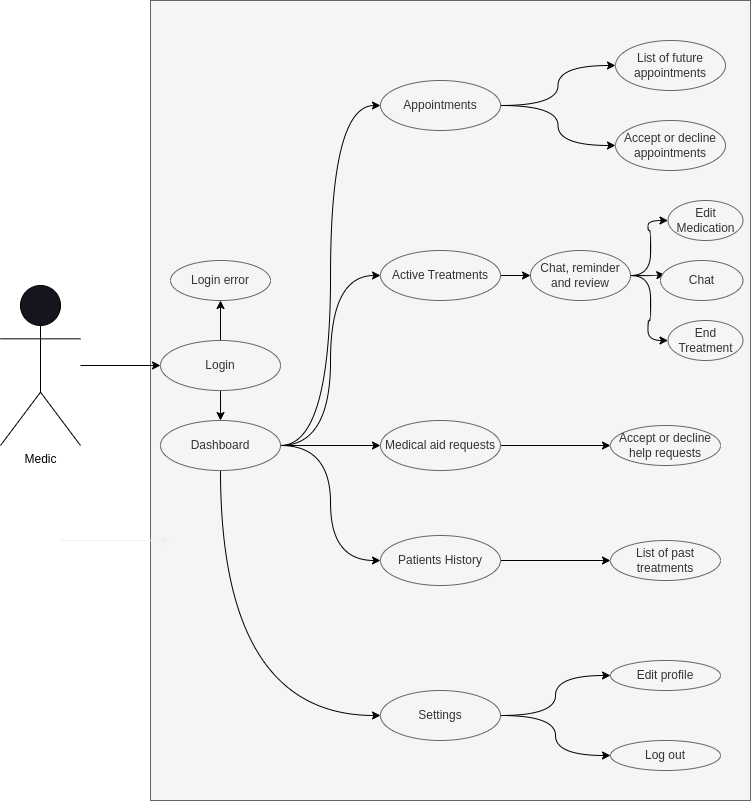

The diagram above was exported from draw.io. Its source (the exported page's mxGraphModel, read from the mxfile embedded in the PNG):
<mxGraphModel dx="705" dy="603" grid="1" gridSize="10" guides="1" tooltips="1" connect="1" arrows="1" fold="1" page="1" pageScale="1" pageWidth="850" pageHeight="1100" background="#ffffff" math="0" shadow="0">
  <root>
    <mxCell id="0" />
    <mxCell id="1" parent="0" />
    <mxCell id="nceSatpLI9wKraxSBOzg-1" value="Medic" style="shape=umlActor;verticalLabelPosition=bottom;verticalAlign=top;html=1;outlineConnect=0;strokeColor=#000000;fontColor=#000000;" parent="1" vertex="1">
      <mxGeometry x="60" y="505" width="80" height="160" as="geometry" />
    </mxCell>
    <mxCell id="rF2bkxDkq0wCOAMEIuim-3" value="" style="whiteSpace=wrap;html=1;fillColor=#f5f5f5;strokeColor=#666666;fontColor=#333333;" parent="1" vertex="1">
      <mxGeometry x="210" y="220" width="600" height="800" as="geometry" />
    </mxCell>
    <mxCell id="uyO9ad-2QEd9bcYztNN--6" value="" style="edgeStyle=orthogonalEdgeStyle;rounded=0;orthogonalLoop=1;jettySize=auto;html=1;entryX=0.5;entryY=1;entryDx=0;entryDy=0;fontColor=#000000;strokeColor=#000000;fillColor=#f5f5f5;labelBackgroundColor=#FFFFFF;" edge="1" parent="1" source="rF2bkxDkq0wCOAMEIuim-7" target="rF2bkxDkq0wCOAMEIuim-11">
      <mxGeometry relative="1" as="geometry" />
    </mxCell>
    <mxCell id="uyO9ad-2QEd9bcYztNN--17" style="edgeStyle=orthogonalEdgeStyle;shape=connector;curved=1;rounded=1;orthogonalLoop=1;jettySize=auto;html=1;labelBackgroundColor=#FFFFFF;strokeColor=#000000;fontFamily=Helvetica;fontSize=11;fontColor=#000000;endArrow=classic;fillColor=#f5f5f5;" edge="1" parent="1" source="rF2bkxDkq0wCOAMEIuim-7" target="rF2bkxDkq0wCOAMEIuim-13">
      <mxGeometry relative="1" as="geometry" />
    </mxCell>
    <mxCell id="rF2bkxDkq0wCOAMEIuim-7" value="Login" style="ellipse;whiteSpace=wrap;html=1;fillColor=#f5f5f5;strokeColor=#666666;fontColor=#333333;" parent="1" vertex="1">
      <mxGeometry x="220" y="560" width="120" height="50" as="geometry" />
    </mxCell>
    <mxCell id="rF2bkxDkq0wCOAMEIuim-11" value="Login error" style="ellipse;whiteSpace=wrap;html=1;fillColor=#f5f5f5;strokeColor=#666666;fontColor=#333333;" parent="1" vertex="1">
      <mxGeometry x="230" y="480" width="100" height="40" as="geometry" />
    </mxCell>
    <mxCell id="uyO9ad-2QEd9bcYztNN--8" value="" style="edgeStyle=orthogonalEdgeStyle;shape=connector;orthogonalLoop=1;jettySize=auto;html=1;labelBackgroundColor=#FFFFFF;strokeColor=#000000;fontFamily=Helvetica;fontSize=11;fontColor=#000000;endArrow=classic;fillColor=#f5f5f5;curved=1;entryX=0;entryY=0.5;entryDx=0;entryDy=0;exitX=0.5;exitY=1;exitDx=0;exitDy=0;" edge="1" parent="1" source="rF2bkxDkq0wCOAMEIuim-13" target="e6zjW89lG6MxGzFHgk7N-2">
      <mxGeometry x="0.0004" relative="1" as="geometry">
        <mxPoint as="offset" />
      </mxGeometry>
    </mxCell>
    <mxCell id="uyO9ad-2QEd9bcYztNN--11" value="" style="edgeStyle=orthogonalEdgeStyle;shape=connector;curved=1;rounded=1;orthogonalLoop=1;jettySize=auto;html=1;entryX=0;entryY=0.5;entryDx=0;entryDy=0;labelBackgroundColor=#FFFFFF;strokeColor=#000000;fontFamily=Helvetica;fontSize=11;fontColor=#000000;endArrow=classic;fillColor=#f5f5f5;" edge="1" parent="1" source="rF2bkxDkq0wCOAMEIuim-13" target="rF2bkxDkq0wCOAMEIuim-20">
      <mxGeometry relative="1" as="geometry" />
    </mxCell>
    <mxCell id="uyO9ad-2QEd9bcYztNN--16" value="" style="edgeStyle=orthogonalEdgeStyle;shape=connector;curved=1;rounded=1;orthogonalLoop=1;jettySize=auto;html=1;entryX=0;entryY=0.5;entryDx=0;entryDy=0;labelBackgroundColor=#FFFFFF;strokeColor=#000000;fontFamily=Helvetica;fontSize=11;fontColor=#000000;endArrow=classic;fillColor=#f5f5f5;" edge="1" parent="1" source="rF2bkxDkq0wCOAMEIuim-13" target="rF2bkxDkq0wCOAMEIuim-17">
      <mxGeometry relative="1" as="geometry" />
    </mxCell>
    <mxCell id="uyO9ad-2QEd9bcYztNN--18" style="edgeStyle=orthogonalEdgeStyle;shape=connector;curved=1;rounded=1;orthogonalLoop=1;jettySize=auto;html=1;entryX=0;entryY=0.5;entryDx=0;entryDy=0;labelBackgroundColor=#FFFFFF;strokeColor=#000000;fontFamily=Helvetica;fontSize=11;fontColor=#000000;endArrow=classic;fillColor=#f5f5f5;" edge="1" parent="1" source="rF2bkxDkq0wCOAMEIuim-13" target="rF2bkxDkq0wCOAMEIuim-22">
      <mxGeometry relative="1" as="geometry" />
    </mxCell>
    <mxCell id="uyO9ad-2QEd9bcYztNN--20" style="edgeStyle=orthogonalEdgeStyle;shape=connector;curved=1;rounded=1;orthogonalLoop=1;jettySize=auto;html=1;entryX=0;entryY=0.5;entryDx=0;entryDy=0;labelBackgroundColor=#FFFFFF;strokeColor=#000000;fontFamily=Helvetica;fontSize=11;fontColor=#000000;endArrow=classic;fillColor=#f5f5f5;" edge="1" parent="1" source="rF2bkxDkq0wCOAMEIuim-13" target="rF2bkxDkq0wCOAMEIuim-15">
      <mxGeometry relative="1" as="geometry" />
    </mxCell>
    <mxCell id="rF2bkxDkq0wCOAMEIuim-13" value="Dashboard" style="ellipse;whiteSpace=wrap;html=1;fillColor=#f5f5f5;strokeColor=#666666;fontColor=#333333;" parent="1" vertex="1">
      <mxGeometry x="220" y="640" width="120" height="50" as="geometry" />
    </mxCell>
    <mxCell id="uyO9ad-2QEd9bcYztNN--22" style="edgeStyle=orthogonalEdgeStyle;shape=connector;curved=1;rounded=1;orthogonalLoop=1;jettySize=auto;html=1;entryX=0;entryY=0.5;entryDx=0;entryDy=0;labelBackgroundColor=#FFFFFF;strokeColor=#000000;fontFamily=Helvetica;fontSize=11;fontColor=#000000;endArrow=classic;fillColor=#f5f5f5;" edge="1" parent="1" source="rF2bkxDkq0wCOAMEIuim-15" target="uyO9ad-2QEd9bcYztNN--21">
      <mxGeometry relative="1" as="geometry" />
    </mxCell>
    <mxCell id="uyO9ad-2QEd9bcYztNN--24" style="edgeStyle=orthogonalEdgeStyle;shape=connector;curved=1;rounded=1;orthogonalLoop=1;jettySize=auto;html=1;labelBackgroundColor=#FFFFFF;strokeColor=#000000;fontFamily=Helvetica;fontSize=11;fontColor=#000000;endArrow=classic;fillColor=#f5f5f5;" edge="1" parent="1" source="rF2bkxDkq0wCOAMEIuim-15" target="uyO9ad-2QEd9bcYztNN--23">
      <mxGeometry relative="1" as="geometry" />
    </mxCell>
    <mxCell id="rF2bkxDkq0wCOAMEIuim-15" value="Appointments" style="ellipse;whiteSpace=wrap;html=1;fillColor=#f5f5f5;strokeColor=#666666;fontColor=#333333;" parent="1" vertex="1">
      <mxGeometry x="440" y="300" width="120" height="50" as="geometry" />
    </mxCell>
    <mxCell id="K-fOVnKJ3FgMF-_8-FvN-5" value="" style="edgeStyle=orthogonalEdgeStyle;curved=1;orthogonalLoop=1;jettySize=auto;html=1;strokeColor=#000000;" parent="1" source="rF2bkxDkq0wCOAMEIuim-17" target="K-fOVnKJ3FgMF-_8-FvN-2" edge="1">
      <mxGeometry relative="1" as="geometry" />
    </mxCell>
    <mxCell id="rF2bkxDkq0wCOAMEIuim-17" value="Medical aid requests" style="ellipse;whiteSpace=wrap;html=1;fillColor=#f5f5f5;fontColor=#333333;strokeColor=#666666;" parent="1" vertex="1">
      <mxGeometry x="440" y="640" width="120" height="50" as="geometry" />
    </mxCell>
    <mxCell id="uyO9ad-2QEd9bcYztNN--14" style="edgeStyle=orthogonalEdgeStyle;shape=connector;curved=1;rounded=1;orthogonalLoop=1;jettySize=auto;html=1;labelBackgroundColor=#FFFFFF;strokeColor=#000000;fontFamily=Helvetica;fontSize=11;fontColor=#000000;endArrow=classic;fillColor=#f5f5f5;" edge="1" parent="1" source="rF2bkxDkq0wCOAMEIuim-20" target="K-fOVnKJ3FgMF-_8-FvN-10">
      <mxGeometry relative="1" as="geometry" />
    </mxCell>
    <mxCell id="rF2bkxDkq0wCOAMEIuim-20" value="Patients History" style="ellipse;whiteSpace=wrap;html=1;fillColor=#f5f5f5;fontColor=#333333;strokeColor=#666666;" parent="1" vertex="1">
      <mxGeometry x="440" y="755" width="120" height="50" as="geometry" />
    </mxCell>
    <mxCell id="uyO9ad-2QEd9bcYztNN--19" style="edgeStyle=orthogonalEdgeStyle;shape=connector;curved=1;rounded=1;orthogonalLoop=1;jettySize=auto;html=1;entryX=0;entryY=0.5;entryDx=0;entryDy=0;labelBackgroundColor=#FFFFFF;strokeColor=#000000;fontFamily=Helvetica;fontSize=11;fontColor=#000000;endArrow=classic;fillColor=#f5f5f5;" edge="1" parent="1" source="rF2bkxDkq0wCOAMEIuim-22" target="K-fOVnKJ3FgMF-_8-FvN-12">
      <mxGeometry relative="1" as="geometry" />
    </mxCell>
    <mxCell id="rF2bkxDkq0wCOAMEIuim-22" value="Active Treatments" style="ellipse;whiteSpace=wrap;html=1;fillColor=#f5f5f5;fontColor=#333333;strokeColor=#666666;" parent="1" vertex="1">
      <mxGeometry x="440" y="470" width="120" height="50" as="geometry" />
    </mxCell>
    <mxCell id="K-fOVnKJ3FgMF-_8-FvN-2" value="Accept or decline&lt;br&gt;help requests" style="ellipse;whiteSpace=wrap;html=1;fillColor=#f5f5f5;strokeColor=#666666;fontColor=#333333;" parent="1" vertex="1">
      <mxGeometry x="670" y="645" width="110" height="40" as="geometry" />
    </mxCell>
    <mxCell id="K-fOVnKJ3FgMF-_8-FvN-10" value="List of past treatments" style="ellipse;whiteSpace=wrap;html=1;fillColor=#f5f5f5;strokeColor=#666666;fontColor=#333333;" parent="1" vertex="1">
      <mxGeometry x="670" y="760" width="110" height="40" as="geometry" />
    </mxCell>
    <mxCell id="uyO9ad-2QEd9bcYztNN--28" style="edgeStyle=orthogonalEdgeStyle;shape=connector;curved=1;rounded=1;orthogonalLoop=1;jettySize=auto;html=1;entryX=0;entryY=0.5;entryDx=0;entryDy=0;labelBackgroundColor=#FFFFFF;strokeColor=#000000;fontFamily=Helvetica;fontSize=11;fontColor=#000000;endArrow=classic;fillColor=#f5f5f5;" edge="1" parent="1" source="K-fOVnKJ3FgMF-_8-FvN-12" target="uyO9ad-2QEd9bcYztNN--25">
      <mxGeometry relative="1" as="geometry" />
    </mxCell>
    <mxCell id="uyO9ad-2QEd9bcYztNN--29" style="edgeStyle=orthogonalEdgeStyle;shape=connector;curved=1;rounded=1;orthogonalLoop=1;jettySize=auto;html=1;entryX=0.052;entryY=0.354;entryDx=0;entryDy=0;entryPerimeter=0;labelBackgroundColor=#FFFFFF;strokeColor=#000000;fontFamily=Helvetica;fontSize=11;fontColor=#000000;endArrow=classic;fillColor=#f5f5f5;" edge="1" parent="1" source="K-fOVnKJ3FgMF-_8-FvN-12" target="uyO9ad-2QEd9bcYztNN--26">
      <mxGeometry relative="1" as="geometry" />
    </mxCell>
    <mxCell id="uyO9ad-2QEd9bcYztNN--31" style="edgeStyle=orthogonalEdgeStyle;shape=connector;curved=1;rounded=1;orthogonalLoop=1;jettySize=auto;html=1;entryX=0;entryY=0.5;entryDx=0;entryDy=0;labelBackgroundColor=#FFFFFF;strokeColor=#000000;fontFamily=Helvetica;fontSize=11;fontColor=#000000;endArrow=classic;fillColor=#f5f5f5;" edge="1" parent="1" source="K-fOVnKJ3FgMF-_8-FvN-12" target="uyO9ad-2QEd9bcYztNN--30">
      <mxGeometry relative="1" as="geometry" />
    </mxCell>
    <mxCell id="K-fOVnKJ3FgMF-_8-FvN-12" value="Chat, reminder and review" style="ellipse;whiteSpace=wrap;html=1;fillColor=#f5f5f5;strokeColor=#666666;fontColor=#333333;" parent="1" vertex="1">
      <mxGeometry x="590" y="470" width="100" height="50" as="geometry" />
    </mxCell>
    <mxCell id="K-fOVnKJ3FgMF-_8-FvN-16" style="edgeStyle=orthogonalEdgeStyle;curved=1;orthogonalLoop=1;jettySize=auto;html=1;entryX=0;entryY=0.5;entryDx=0;entryDy=0;" parent="1" edge="1">
      <mxGeometry relative="1" as="geometry">
        <mxPoint x="120" y="760" as="sourcePoint" />
        <mxPoint x="230" y="760" as="targetPoint" />
      </mxGeometry>
    </mxCell>
    <mxCell id="e6zjW89lG6MxGzFHgk7N-10" value="" style="edgeStyle=orthogonalEdgeStyle;curved=1;orthogonalLoop=1;jettySize=auto;html=1;entryX=0;entryY=0.5;entryDx=0;entryDy=0;strokeColor=#000000;labelBackgroundColor=#FFFFFF;fontColor=#000000;" parent="1" source="e6zjW89lG6MxGzFHgk7N-2" target="e6zjW89lG6MxGzFHgk7N-4" edge="1">
      <mxGeometry relative="1" as="geometry" />
    </mxCell>
    <mxCell id="uyO9ad-2QEd9bcYztNN--9" value="" style="edgeStyle=orthogonalEdgeStyle;shape=connector;curved=1;rounded=1;orthogonalLoop=1;jettySize=auto;html=1;labelBackgroundColor=#FFFFFF;strokeColor=#000000;fontFamily=Helvetica;fontSize=11;fontColor=#000000;endArrow=classic;fillColor=#f5f5f5;" edge="1" parent="1" source="e6zjW89lG6MxGzFHgk7N-2" target="e6zjW89lG6MxGzFHgk7N-3">
      <mxGeometry relative="1" as="geometry" />
    </mxCell>
    <mxCell id="e6zjW89lG6MxGzFHgk7N-2" value="Settings" style="ellipse;whiteSpace=wrap;html=1;fillColor=#f5f5f5;fontColor=#333333;strokeColor=#666666;" parent="1" vertex="1">
      <mxGeometry x="440" y="910" width="120" height="50" as="geometry" />
    </mxCell>
    <mxCell id="e6zjW89lG6MxGzFHgk7N-3" value="Edit profile" style="ellipse;whiteSpace=wrap;html=1;fontColor=#333333;labelBackgroundColor=none;fillColor=#f5f5f5;strokeColor=#666666;aspect=fixed;" parent="1" vertex="1">
      <mxGeometry x="670" y="880" width="110" height="30" as="geometry" />
    </mxCell>
    <mxCell id="e6zjW89lG6MxGzFHgk7N-4" value="Log out" style="ellipse;whiteSpace=wrap;html=1;fillColor=#f5f5f5;fontColor=#333333;strokeColor=#666666;" parent="1" vertex="1">
      <mxGeometry x="670" y="960" width="110" height="30" as="geometry" />
    </mxCell>
    <mxCell id="uyO9ad-2QEd9bcYztNN--5" style="edgeStyle=orthogonalEdgeStyle;orthogonalLoop=1;jettySize=auto;html=1;fontColor=#000000;labelBorderColor=none;strokeColor=#000000;curved=1;entryX=0;entryY=0.5;entryDx=0;entryDy=0;" edge="1" parent="1" source="nceSatpLI9wKraxSBOzg-1" target="rF2bkxDkq0wCOAMEIuim-7">
      <mxGeometry relative="1" as="geometry" />
    </mxCell>
    <mxCell id="uyO9ad-2QEd9bcYztNN--21" value="List of future&lt;br&gt;appointments" style="ellipse;whiteSpace=wrap;html=1;fillColor=#f5f5f5;strokeColor=#666666;fontColor=#333333;" vertex="1" parent="1">
      <mxGeometry x="675" y="260" width="110" height="50" as="geometry" />
    </mxCell>
    <mxCell id="uyO9ad-2QEd9bcYztNN--23" value="Accept or decline&lt;br&gt;appointments" style="ellipse;whiteSpace=wrap;html=1;fillColor=#f5f5f5;strokeColor=#666666;fontColor=#333333;" vertex="1" parent="1">
      <mxGeometry x="675" y="340" width="110" height="50" as="geometry" />
    </mxCell>
    <mxCell id="uyO9ad-2QEd9bcYztNN--25" value="Edit&lt;br&gt;Medication" style="ellipse;whiteSpace=wrap;html=1;fillColor=#f5f5f5;strokeColor=#666666;fontColor=#333333;" vertex="1" parent="1">
      <mxGeometry x="727.5" y="420" width="75" height="40" as="geometry" />
    </mxCell>
    <mxCell id="uyO9ad-2QEd9bcYztNN--26" value="Chat" style="ellipse;whiteSpace=wrap;html=1;fillColor=#f5f5f5;strokeColor=#666666;fontColor=#333333;" vertex="1" parent="1">
      <mxGeometry x="720" y="480" width="82.5" height="40" as="geometry" />
    </mxCell>
    <mxCell id="uyO9ad-2QEd9bcYztNN--30" value="End&lt;br&gt;Treatment" style="ellipse;whiteSpace=wrap;html=1;fillColor=#f5f5f5;strokeColor=#666666;fontColor=#333333;" vertex="1" parent="1">
      <mxGeometry x="727.5" y="540" width="75" height="40" as="geometry" />
    </mxCell>
  </root>
</mxGraphModel>